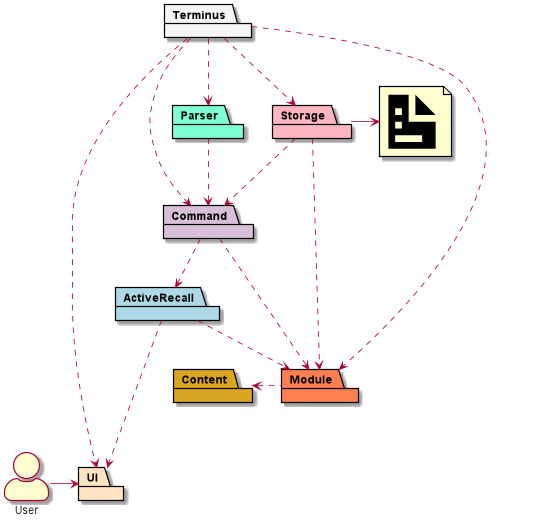

The diagram above was rendered by PlantUML. Its source (embedded in the PNG):
@startuml
package UI #bisque
skinparam actorStyle awesome
actor User as user
package Terminus #whitesmoke
package Parser #aquamarine
package Command #thistle
package Module #coral
package Content #goldenrod
package ActiveRecall #lightblue
package Storage #lightpink
file data [
  <size:100><&document></size>
]

user -> UI
Terminus ..> UI
Terminus ..> Parser
Terminus ..> Command
Parser ..> Command
Content <.r. Module
Command ..> Module
ActiveRecall ...> UI
Command ..> ActiveRecall
Terminus ..> Storage

ActiveRecall ..> Module
Storage ..> Command
Storage ..> Module
Storage -> data
Terminus ..> Module
@enduml